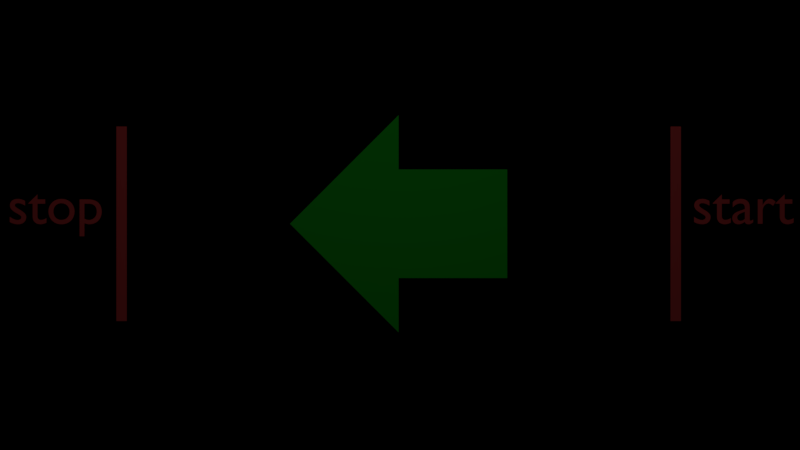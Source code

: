 # Source: motion_blur.test.blend  (saved by Blender 2.79.1; exported with 4.5.12 LTS)
import bpy
from mathutils import Matrix  # noqa: F401  (used for matrix-valued properties, if any)

bpy.ops.wm.read_factory_settings(use_empty=True)
scene = bpy.context.scene
scene.name = 'Scene'

# ---- collections
col_collection_12 = bpy.data.collections.new('Collection 12'); scene.collection.children.link(col_collection_12)

# ---- materials (node trees are filled in below, after node groups)
mat_red = bpy.data.materials.new('red')
mat_red.alpha_threshold = 0.0
mat_red.diffuse_color = (1.0, 0.112, 0.112, 1.0)
mat_red.roughness = 0.5
mat_material_004 = bpy.data.materials.new('Material.004')
mat_material_004.alpha_threshold = 0.0
mat_material_004.diffuse_color = (0.01703, 0.722, 0.02657, 1.0)
mat_material_004.roughness = 0.5

# ---- material node trees

# ---- world
world_world = bpy.data.worlds.new('World'); scene.world = world_world
world_world.use_nodes = True; world_world.node_tree.nodes.clear()
_N = world_world.node_tree.nodes; _L = world_world.node_tree.links
n0 = _N.new('ShaderNodeOutputWorld'); n0.name = 'World Output'; n0.location = (300, 300)
n1 = _N.new('ShaderNodeBackground'); n1.name = 'Background'; n1.location = (10, 300)
n1.inputs[0].default_value = (0.0, 0.0, 0.0, 1.0)
_L.new(n1.outputs[0], n0.inputs[0])
n0.is_active_output = True
world_world.color = (0.05088, 0.05088, 0.05088)
world_world.use_sun_shadow = False
world_world.sun_shadow_jitter_overblur = 0.0
world_world.cycles.sampling_method = 'MANUAL'

# ---- cameras
cam_camera_002 = bpy.data.cameras.new('Camera.002')
cam_camera_002.clip_end = 100.0
cam_camera_002.lens = 21.73
cam_camera_002.sensor_width = 32.0
cam_camera_002.sensor_height = 18.0
cam_camera_002.display_size = 2.0
cam_camera_002.dof.focus_distance = 0.0
cam_camera_002.dof.aperture_fstop = 128.0
cam_camera_002.dof.aperture_blades = 6

# ---- lights
light_area = bpy.data.lights.new('Area', 'AREA')
light_area.transmission_factor = 0.0
light_area.energy = 78.54
light_area.shadow_buffer_clip_start = 0.5
light_area.shadow_soft_size = 6.77
light_area.shadow_maximum_resolution = 0.006
light_area.use_absolute_resolution = True
light_area.size = 6.77
light_area.size_y = 0.1

# ---- meshes
me_plane_005 = bpy.data.meshes.new('Plane.005')
me_plane_005.from_pydata([(-0.09616, -1.791, 3.456e-08), (0.09616, -1.791, 3.456e-08), (-0.09616, 1.791, -3.456e-08), (0.09616, 1.791, -3.456e-08)], [], [(0, 1, 3, 2)])
me_plane_005.materials.append(mat_red)
me_plane_005.use_remesh_preserve_volume = False
me_plane_005.use_remesh_preserve_attributes = False
me_plane_005.use_mirror_vertex_groups = False
me_plane_005.update()
me_plane_004 = bpy.data.meshes.new('Plane.004')
me_plane_004.from_pydata([(-0.09616, -1.791, 3.456e-08), (0.09616, -1.791, 3.456e-08), (-0.09616, 1.791, -3.456e-08), (0.09616, 1.791, -3.456e-08)], [], [(0, 1, 3, 2)])
me_plane_004.materials.append(mat_red)
me_plane_004.use_remesh_preserve_volume = False
me_plane_004.use_remesh_preserve_attributes = False
me_plane_004.use_mirror_vertex_groups = False
me_plane_004.update()
me_plane_003 = bpy.data.meshes.new('Plane.003')
me_plane_003.from_pydata([(1.0, -7.55e-08, -1.0), (1.0, -7.55e-08, 1.0), (-1.0, 7.55e-08, 1.0), (-1.0, 7.55e-08, -2.0), (-1.0, 7.55e-08, 2.0), (-3.0, 2.265e-07, 2.265e-07), (-1.0, 7.55e-08, -1.0)], [], [(0, 1, 2, 6), (2, 4, 5), (6, 2, 5), (3, 6, 5)])
me_plane_003.materials.append(mat_material_004)
me_plane_003.use_remesh_preserve_volume = False
me_plane_003.use_remesh_preserve_attributes = False
me_plane_003.use_mirror_vertex_groups = False
me_plane_003.update()

# ---- curves / text
txt_text_001 = bpy.data.curves.new('Text.001', 'FONT')
txt_text_001.dimensions = '2D'
txt_text_001.body = 'stop'
txt_text_001.materials.append(mat_red)
txt_text_001.use_path_clamp = True
txt_text_001.bevel_resolution = 0
txt_text = bpy.data.curves.new('Text', 'FONT')
txt_text.dimensions = '2D'
txt_text.body = 'start'
txt_text.materials.append(mat_red)
txt_text.use_path_clamp = True
txt_text.bevel_resolution = 0

# ---- objects
ob_area_light = bpy.data.objects.new('area_light', light_area)
ob_stop_marker = bpy.data.objects.new('stop_marker', me_plane_005)
ob_stop_marker_text = bpy.data.objects.new('stop_marker_text', txt_text_001)
ob_start_marker_text = bpy.data.objects.new('start_marker_text', txt_text)
ob_start_marker = bpy.data.objects.new('start_marker', me_plane_004)
ob_moving_obj = bpy.data.objects.new('moving_obj', me_plane_003)
ob_camera = bpy.data.objects.new('camera', cam_camera_002)

# ---- transforms, parenting, visibility, modifiers, constraints
ob_area_light.location = (-0.9741, -3.379, 6.571)
ob_area_light.rotation_euler = (1.324, 2.153e-16, 1.678e-16)
ob_area_light.lineart.crease_threshold = 0.0
ob_stop_marker.location = (-6.099, 10.0, 0.0)
ob_stop_marker.rotation_euler = (1.571, 2.22e-16, 2.22e-16)
ob_stop_marker.lineart.crease_threshold = 0.0
ob_stop_marker_text.location = (-8.199, 10.0, 0.0)
ob_stop_marker_text.rotation_euler = (1.571, -0.0, 0.0)
ob_stop_marker_text.lineart.crease_threshold = 0.0
ob_start_marker_text.location = (4.398, 10.0, 0.0)
ob_start_marker_text.rotation_euler = (1.571, -0.0, 0.0)
ob_start_marker_text.lineart.crease_threshold = 0.0
ob_start_marker.location = (4.102, 10.0, 0.0)
ob_start_marker.rotation_euler = (1.571, 2.22e-16, 2.22e-16)
ob_start_marker.lineart.crease_threshold = 0.0
ob_moving_obj.location = (0.0, 10.0, 0.0)
ob_moving_obj.lineart.crease_threshold = 0.0
ob_camera.location = (-0.9741, 1.084e-09, -0.0248)
ob_camera.rotation_euler = (1.571, -0.0, -0.0)
ob_camera.lineart.crease_threshold = 0.0

# ---- collection membership
col_collection_12.objects.link(ob_area_light)
col_collection_12.objects.link(ob_stop_marker)
col_collection_12.objects.link(ob_stop_marker_text)
col_collection_12.objects.link(ob_start_marker_text)
col_collection_12.objects.link(ob_start_marker)
col_collection_12.objects.link(ob_moving_obj)
col_collection_12.objects.link(ob_camera)

# ---- scene / render settings (as saved in the file)
scene.camera = ob_camera
scene.frame_start = 1; scene.frame_end = 100; scene.frame_set(3)
scene.render.engine = 'BLENDER_EEVEE_NEXT'
scene.render.image_settings.color_mode = 'RGB'
scene.render.image_settings.compression = 90
scene.render.fps = 60
scene.render.dither_intensity = 0.0
scene.render.bake_margin = 2
scene.render.bake_bias = 0.0
scene.cycles.use_denoising = False
scene.cycles.samples = 16
scene.cycles.sampling_pattern = 'TABULATED_SOBOL'
scene.cycles.light_sampling_threshold = 0.0
scene.cycles.use_adaptive_sampling = False
scene.cycles.use_light_tree = False
scene.view_settings.view_transform = 'Standard'
bpy.context.view_layer.update()
